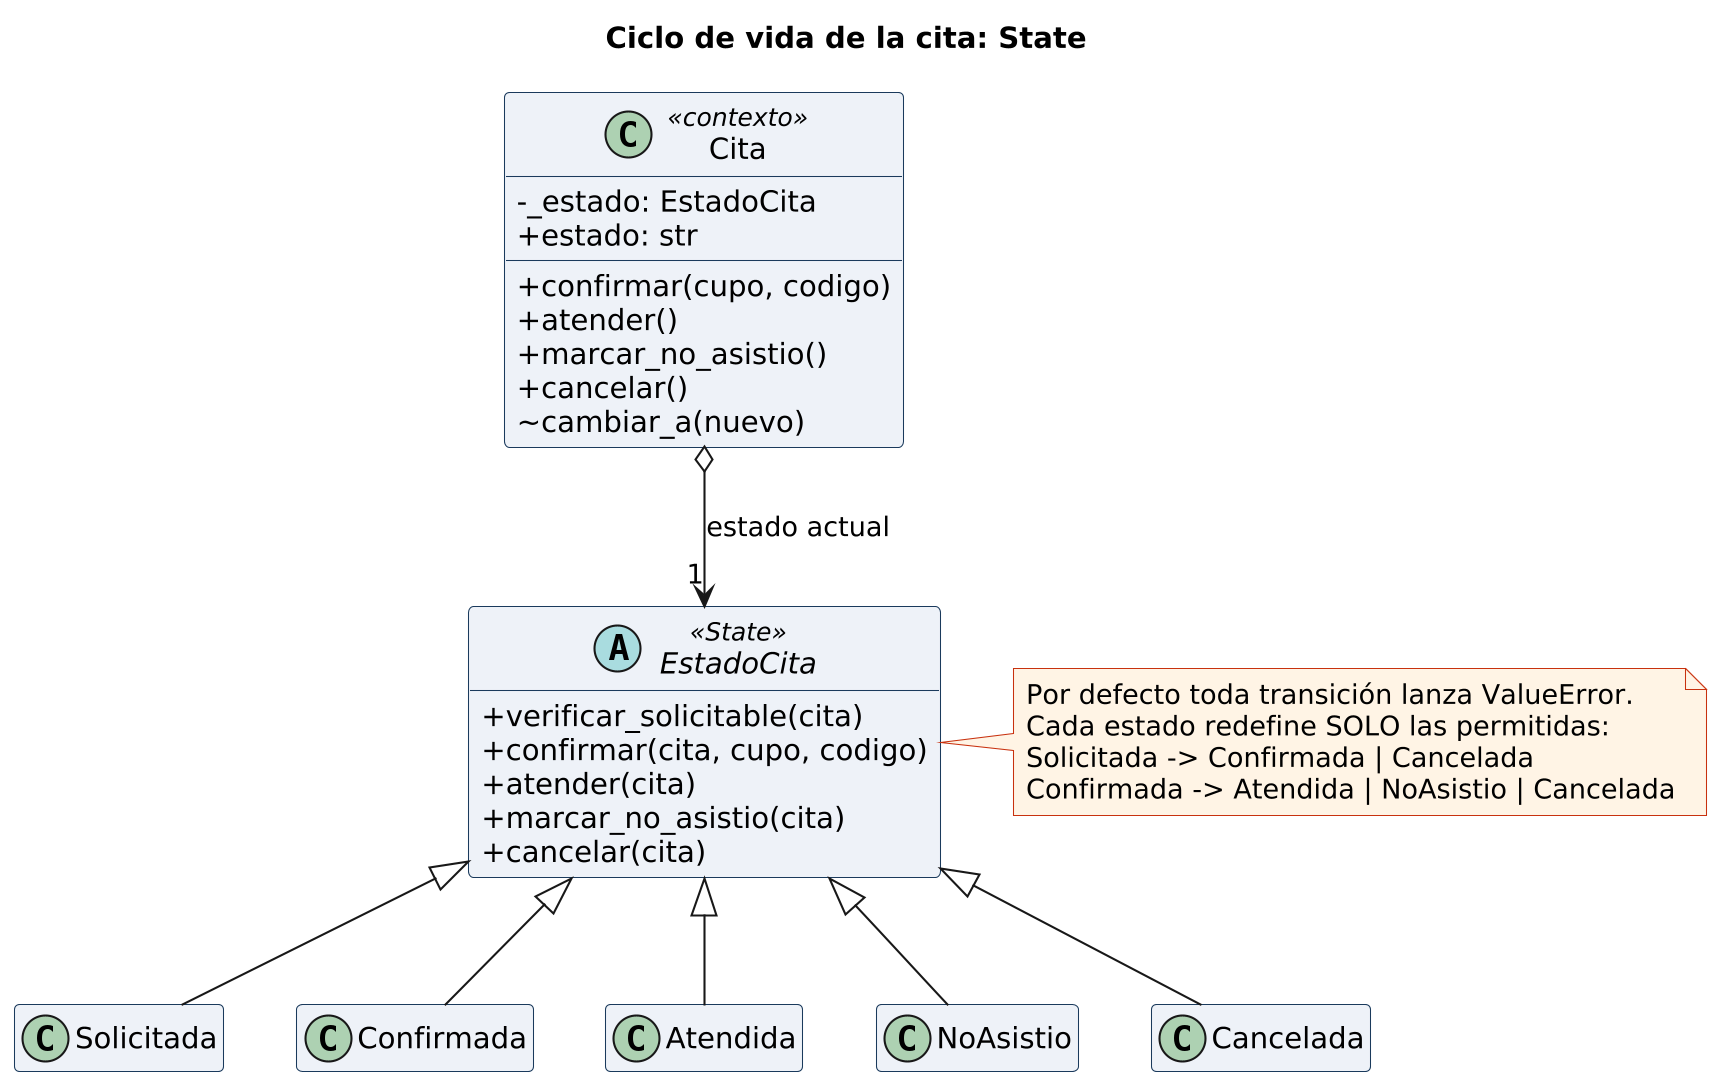

The diagram above was rendered by PlantUML. Its source (embedded in the PNG):
@startuml estados
!include comun.iuml
title Ciclo de vida de la cita: State

class Cita <<contexto>> {
  - _estado: EstadoCita
  + estado: str
  + confirmar(cupo, codigo)
  + atender()
  + marcar_no_asistio()
  + cancelar()
  ~ cambiar_a(nuevo)
}
abstract class EstadoCita <<State>> {
  + verificar_solicitable(cita)
  + confirmar(cita, cupo, codigo)
  + atender(cita)
  + marcar_no_asistio(cita)
  + cancelar(cita)
}
class Solicitada
class Confirmada
class Atendida
class NoAsistio
class Cancelada
Cita o--> "1" EstadoCita : estado actual
EstadoCita <|-- Solicitada
EstadoCita <|-- Confirmada
EstadoCita <|-- Atendida
EstadoCita <|-- NoAsistio
EstadoCita <|-- Cancelada
note right of EstadoCita
  Por defecto toda transición lanza ValueError.
  Cada estado redefine SOLO las permitidas:
  Solicitada -> Confirmada | Cancelada
  Confirmada -> Atendida | NoAsistio | Cancelada
end note
@enduml